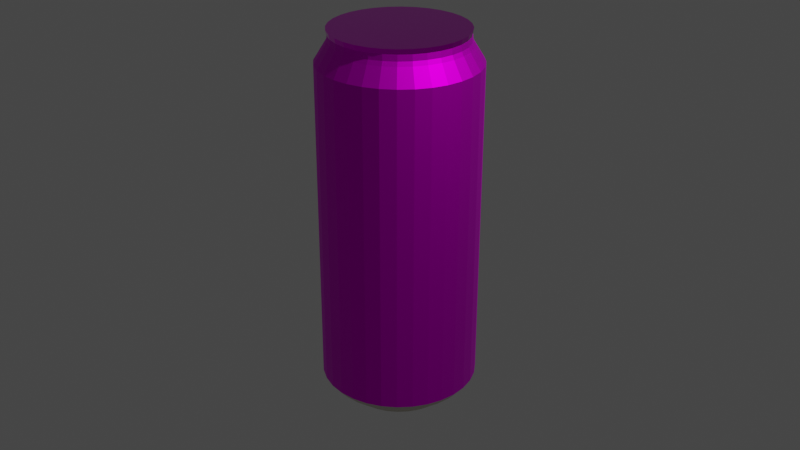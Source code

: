 # Source: TEXTURA.blend  (saved by Blender 3.3.6; exported with 4.5.12 LTS)
import bpy
from mathutils import Matrix  # noqa: F401  (used for matrix-valued properties, if any)

bpy.ops.wm.read_factory_settings(use_empty=True)
scene = bpy.context.scene
scene.name = 'Scene'

# ---- collections
col_collection = bpy.data.collections.new('Collection'); scene.collection.children.link(col_collection)

# ---- images (referenced by path relative to the original .blend; pixels are not part of the script)
import os
ASSET_DIR = os.environ.get("B2B_ASSET_DIR", "")  # directory of the original .blend (textures are referenced by path, not embedded)
HERE = os.path.dirname(os.path.abspath(__file__))  # packed textures are extracted next to this script under _unpacked/

def load_image(name, relpath, width, height, colorspace="sRGB"):
    """Load a texture the original file referenced (path relative to the .blend, or extracted next to this script)."""
    p = next((c for c in (os.path.join(HERE, relpath), os.path.join(ASSET_DIR, relpath)) if relpath and os.path.exists(c)), "")
    if p:
        img = bpy.data.images.load(p, check_existing=True)
        img.name = name
    else:  # same state as the original file: an image datablock whose file is absent (Cycles renders it pink)
        img = bpy.data.images.new(name, width, height)
        img.source = "FILE"
        img.filepath = "//" + (relpath or name)
    img.colorspace_settings.name = colorspace
    return img
img_texturafinal_jpg = load_image('texturafinal.jpg', 'texturafinal.jpg', 1024, 1024, 'sRGB')
img_tampa_jpg = load_image('tampa.jpg', 'tampa.jpg', 1024, 1024, 'sRGB')

# ---- materials (node trees are filled in below, after node groups)
mat_monsterlata = bpy.data.materials.new('monsterlata')
mat_monsterlata.use_transparent_shadow = False
mat_metal = bpy.data.materials.new('metal')
mat_metal.use_transparent_shadow = False
mat_material_001 = bpy.data.materials.new('Material.001')
mat_material_001.use_transparent_shadow = False
mat_branco = bpy.data.materials.new('branco')
mat_branco.use_transparent_shadow = False
mat_topo_lata = bpy.data.materials.new('topo lata')
mat_topo_lata.use_transparent_shadow = False

# ---- material node trees
mat_monsterlata.use_nodes = True; mat_monsterlata.node_tree.nodes.clear()
_N = mat_monsterlata.node_tree.nodes; _L = mat_monsterlata.node_tree.links
n0 = _N.new('ShaderNodeBsdfPrincipled'); n0.name = 'Principled BSDF'; n0.location = (10, 300)
n0.distribution = 'GGX'
n0.subsurface_method = 'RANDOM_WALK_SKIN'
n0.inputs[1].default_value = 1.0
n0.inputs[2].default_value = 0.5702
n0.inputs[3].default_value = 1.45
n0.inputs[13].default_value = 0.2059
n0.inputs[27].default_value = (0.0, 0.0, 0.0, 1.0)
n0.inputs[28].default_value = 1.0
n1 = _N.new('ShaderNodeOutputMaterial'); n1.name = 'Material Output'; n1.location = (300, 300)
n2 = _N.new('ShaderNodeTexImage'); n2.name = 'Image Texture'; n2.location = (-280, 280)
n2.image = img_texturafinal_jpg
_L.new(n0.outputs[0], n1.inputs[0])
_L.new(n2.outputs[0], n0.inputs[0])
n1.is_active_output = True
mat_metal.use_nodes = True; mat_metal.node_tree.nodes.clear()
_N = mat_metal.node_tree.nodes; _L = mat_metal.node_tree.links
n0 = _N.new('ShaderNodeBsdfPrincipled'); n0.name = 'Principled BSDF'; n0.location = (10, 300)
n0.distribution = 'GGX'
n0.subsurface_method = 'RANDOM_WALK_SKIN'
n0.inputs[3].default_value = 1.45
n0.inputs[27].default_value = (0.0, 0.0, 0.0, 1.0)
n0.inputs[28].default_value = 1.0
n1 = _N.new('ShaderNodeOutputMaterial'); n1.name = 'Material Output'; n1.location = (300, 300)
_L.new(n0.outputs[0], n1.inputs[0])
n1.is_active_output = True
mat_material_001.use_nodes = True; mat_material_001.node_tree.nodes.clear()
_N = mat_material_001.node_tree.nodes; _L = mat_material_001.node_tree.links
n0 = _N.new('ShaderNodeBsdfPrincipled'); n0.name = 'Principled BSDF'; n0.location = (10, 300)
n0.distribution = 'GGX'
n0.subsurface_method = 'RANDOM_WALK_SKIN'
n0.inputs[0].default_value = (0.0, 0.0, 0.0, 1.0)
n0.inputs[3].default_value = 1.45
n0.inputs[27].default_value = (0.0, 0.0, 0.0, 1.0)
n0.inputs[28].default_value = 1.0
n1 = _N.new('ShaderNodeOutputMaterial'); n1.name = 'Material Output'; n1.location = (300, 300)
_L.new(n0.outputs[0], n1.inputs[0])
n1.is_active_output = True
mat_branco.use_nodes = True; mat_branco.node_tree.nodes.clear()
_N = mat_branco.node_tree.nodes; _L = mat_branco.node_tree.links
n0 = _N.new('ShaderNodeBsdfPrincipled'); n0.name = 'Principled BSDF'; n0.location = (10, 300)
n0.distribution = 'GGX'
n0.subsurface_method = 'RANDOM_WALK_SKIN'
n0.inputs[0].default_value = (0.7484, 0.7092, 0.5988, 1.0)
n0.inputs[1].default_value = 0.7563
n0.inputs[3].default_value = 1.45
n0.inputs[13].default_value = 0.2143
n0.inputs[27].default_value = (0.0, 0.0, 0.0, 1.0)
n0.inputs[28].default_value = 1.0
n1 = _N.new('ShaderNodeOutputMaterial'); n1.name = 'Material Output'; n1.location = (300, 300)
_L.new(n0.outputs[0], n1.inputs[0])
n1.is_active_output = True
mat_topo_lata.use_nodes = True; mat_topo_lata.node_tree.nodes.clear()
_N = mat_topo_lata.node_tree.nodes; _L = mat_topo_lata.node_tree.links
n0 = _N.new('ShaderNodeBsdfPrincipled'); n0.name = 'Principled BSDF'; n0.location = (10, 300)
n0.distribution = 'GGX'
n0.subsurface_method = 'RANDOM_WALK_SKIN'
n0.inputs[1].default_value = 1.0
n0.inputs[2].default_value = 0.1218
n0.inputs[3].default_value = 1.45
n0.inputs[13].default_value = 0.2143
n0.inputs[27].default_value = (0.0, 0.0, 0.0, 1.0)
n0.inputs[28].default_value = 1.0
n1 = _N.new('ShaderNodeOutputMaterial'); n1.name = 'Material Output'; n1.location = (300, 300)
n2 = _N.new('ShaderNodeTexImage'); n2.name = 'Image Texture'; n2.location = (-280, 280)
n2.image = img_tampa_jpg
_L.new(n0.outputs[0], n1.inputs[0])
_L.new(n2.outputs[0], n0.inputs[0])
n1.is_active_output = True

# ---- world
world_world = bpy.data.worlds.new('World'); scene.world = world_world
world_world.use_nodes = True; world_world.node_tree.nodes.clear()
_N = world_world.node_tree.nodes; _L = world_world.node_tree.links
n0 = _N.new('ShaderNodeOutputWorld'); n0.name = 'World Output'; n0.location = (300, 300)
n1 = _N.new('ShaderNodeBackground'); n1.name = 'Background'; n1.location = (10, 300)
n1.inputs[0].default_value = (0.05088, 0.05088, 0.05088, 1.0)
_L.new(n1.outputs[0], n0.inputs[0])
n0.is_active_output = True
world_world.color = (0.05088, 0.05088, 0.05088)
world_world.use_sun_shadow = False
world_world.sun_shadow_jitter_overblur = 0.0

# ---- cameras
cam_camera = bpy.data.cameras.new('Camera')
cam_camera.clip_end = 100.0
cam_camera.ortho_scale = 7.314

# ---- lights
light_light = bpy.data.lights.new('Light', 'POINT')
light_light.transmission_factor = 0.0
light_light.energy = 1000.0
light_light.shadow_soft_size = 0.1
light_light.shadow_maximum_resolution = 0.006
light_light.use_absolute_resolution = True

# ---- meshes
me_cylinder = bpy.data.meshes.new('Cylinder')
me_cylinder.from_pydata([(0.0, 0.82, -1.735), (0.00635, 0.82, 1.668), (0.16, 0.8042, -1.735), (0.1663, 0.8042, 1.668), (0.3138, 0.7576, -1.735), (0.3201, 0.7576, 1.668), (0.4556, 0.6818, -1.735), (0.4619, 0.6818, 1.668), (0.5798, 0.5798, -1.735), (0.5862, 0.5798, 1.668), (0.6818, 0.4556, -1.735), (0.6882, 0.4556, 1.668), (0.7576, 0.3138, -1.735), (0.7639, 0.3138, 1.668), (0.8042, 0.16, -1.735), (0.8106, 0.16, 1.668), (0.82, 0.0, -1.735), (0.8263, 8.958e-09, 1.668), (0.8042, -0.16, -1.735), (0.8106, -0.16, 1.668), (0.7576, -0.3138, -1.735), (0.7639, -0.3138, 1.668), (0.6818, -0.4556, -1.735), (0.6882, -0.4556, 1.668), (0.5798, -0.5798, -1.735), (0.5862, -0.5798, 1.668), (0.4556, -0.6818, -1.735), (0.4619, -0.6818, 1.668), (0.3138, -0.7576, -1.735), (0.3201, -0.7576, 1.668), (0.16, -0.8042, -1.735), (0.1663, -0.8042, 1.668), (0.0, -0.82, -1.735), (0.00635, -0.82, 1.668), (-0.16, -0.8042, -1.735), (-0.1536, -0.8042, 1.668), (-0.3138, -0.7576, -1.735), (-0.3075, -0.7576, 1.668), (-0.4556, -0.6818, -1.735), (-0.4492, -0.6818, 1.668), (-0.5798, -0.5798, -1.735), (-0.5735, -0.5798, 1.668), (-0.6818, -0.4556, -1.735), (-0.6755, -0.4556, 1.668), (-0.7576, -0.3138, -1.735), (-0.7512, -0.3138, 1.668), (-0.8042, -0.16, -1.735), (-0.7979, -0.16, 1.668), (-0.82, 0.0, -1.735), (-0.8137, 8.958e-09, 1.668), (-0.8042, 0.16, -1.735), (-0.7979, 0.16, 1.668), (-0.7576, 0.3138, -1.735), (-0.7512, 0.3138, 1.668), (-0.6818, 0.4556, -1.735), (-0.6755, 0.4556, 1.668), (-0.5798, 0.5798, -1.735), (-0.5735, 0.5798, 1.668), (-0.4556, 0.6818, -1.735), (-0.4492, 0.6818, 1.668), (-0.3138, 0.7576, -1.735), (-0.3075, 0.7576, 1.668), (-0.16, 0.8042, -1.735), (-0.1536, 0.8042, 1.668), (0.00635, 0.7136, 1.841), (0.1456, 0.6999, 1.841), (0.2794, 0.6593, 1.841), (0.4028, 0.5933, 1.841), (0.5109, 0.5046, 1.841), (0.5997, 0.3964, 1.841), (0.6656, 0.2731, 1.841), (0.7062, 0.1392, 1.841), (0.7199, -1.316e-08, 1.841), (0.7062, -0.1392, 1.841), (0.6656, -0.2731, 1.841), (0.5997, -0.3964, 1.841), (0.5109, -0.5046, 1.841), (0.4028, -0.5933, 1.841), (0.2794, -0.6593, 1.841), (0.1456, -0.6999, 1.841), (0.00635, -0.7136, 1.841), (-0.1329, -0.6999, 1.841), (-0.2667, -0.6593, 1.841), (-0.3901, -0.5933, 1.841), (-0.4982, -0.5046, 1.841), (-0.587, -0.3964, 1.841), (-0.6529, -0.2731, 1.841), (-0.6935, -0.1392, 1.841), (-0.7072, -1.316e-08, 1.841), (-0.6935, 0.1392, 1.841), (-0.6529, 0.2731, 1.841), (-0.587, 0.3964, 1.841), (-0.4982, 0.5046, 1.841), (-0.3901, 0.5933, 1.841), (-0.2667, 0.6593, 1.841), (-0.1329, 0.6999, 1.841), (0.009524, 0.6904, 1.883), (0.1442, 0.6771, 1.883), (0.2737, 0.6378, 1.883), (0.3931, 0.574, 1.883), (0.4977, 0.4882, 1.883), (0.5835, 0.3835, 1.883), (0.6473, 0.2642, 1.883), (0.6866, 0.1347, 1.883), (0.6999, -4.515e-09, 1.883), (0.6866, -0.1347, 1.883), (0.6473, -0.2642, 1.883), (0.5835, -0.3835, 1.883), (0.4977, -0.4882, 1.883), (0.3931, -0.574, 1.883), (0.2737, -0.6378, 1.883), (0.1442, -0.6771, 1.883), (0.009524, -0.6904, 1.883), (-0.1252, -0.6771, 1.883), (-0.2547, -0.6378, 1.883), (-0.374, -0.574, 1.883), (-0.4786, -0.4882, 1.883), (-0.5645, -0.3835, 1.883), (-0.6283, -0.2642, 1.883), (-0.6676, -0.1347, 1.883), (-0.6808, -4.515e-09, 1.883), (-0.6676, 0.1347, 1.883), (-0.6283, 0.2642, 1.883), (-0.5645, 0.3835, 1.883), (-0.4786, 0.4882, 1.883), (-0.374, 0.574, 1.883), (-0.2547, 0.6378, 1.883), (-0.1252, 0.6771, 1.883), (0.00635, 0.6861, 1.945), (0.1402, 0.6729, 1.945), (0.2689, 0.6338, 1.945), (0.3875, 0.5704, 1.945), (0.4915, 0.4851, 1.945), (0.5768, 0.3811, 1.945), (0.6402, 0.2625, 1.945), (0.6792, 0.1338, 1.945), (0.6924, -4.017e-09, 1.945), (0.6792, -0.1338, 1.945), (0.6402, -0.2625, 1.945), (0.5768, -0.3811, 1.945), (0.4915, -0.4851, 1.945), (0.3875, -0.5704, 1.945), (0.2689, -0.6338, 1.945), (0.1402, -0.6729, 1.945), (0.00635, -0.6861, 1.945), (-0.1275, -0.6729, 1.945), (-0.2562, -0.6338, 1.945), (-0.3748, -0.5704, 1.945), (-0.4788, -0.4851, 1.945), (-0.5641, -0.3811, 1.945), (-0.6275, -0.2625, 1.945), (-0.6665, -0.1338, 1.945), (-0.6797, -4.017e-09, 1.945), (-0.6665, 0.1338, 1.945), (-0.6275, 0.2625, 1.945), (-0.5641, 0.3811, 1.945), (-0.4788, 0.4851, 1.945), (-0.3748, 0.5704, 1.945), (-0.2562, 0.6338, 1.945), (-0.1275, 0.6729, 1.945), (0.004762, 0.6971, 1.997), (0.1408, 0.6837, 1.997), (0.2715, 0.644, 1.997), (0.392, 0.5796, 1.997), (0.4977, 0.4929, 1.997), (0.5844, 0.3873, 1.997), (0.6488, 0.2668, 1.997), (0.6884, 0.136, 1.997), (0.7018, 5.889e-10, 1.997), (0.6884, -0.136, 1.997), (0.6488, -0.2668, 1.997), (0.5844, -0.3873, 1.997), (0.4977, -0.4929, 1.997), (0.392, -0.5796, 1.997), (0.2715, -0.644, 1.997), (0.1408, -0.6837, 1.997), (0.004762, -0.6971, 1.997), (-0.1312, -0.6837, 1.997), (-0.262, -0.644, 1.997), (-0.3825, -0.5796, 1.997), (-0.4881, -0.4929, 1.997), (-0.5748, -0.3873, 1.997), (-0.6392, -0.2668, 1.997), (-0.6789, -0.136, 1.997), (-0.6923, 5.889e-10, 1.997), (-0.6789, 0.136, 1.997), (-0.6392, 0.2668, 1.997), (-0.5748, 0.3873, 1.997), (-0.4881, 0.4929, 1.997), (-0.3825, 0.5796, 1.997), (-0.262, 0.644, 1.997), (-0.1312, 0.6837, 1.997), (4.662e-09, 0.7432, -1.826), (0.145, 0.729, -1.826), (0.2844, 0.6867, -1.826), (0.4129, 0.618, -1.826), (0.5255, 0.5255, -1.826), (0.618, 0.4129, -1.826), (0.6867, 0.2844, -1.826), (0.729, 0.145, -1.826), (0.7432, 8.719e-10, -1.826), (0.729, -0.145, -1.826), (0.6867, -0.2844, -1.826), (0.618, -0.4129, -1.826), (0.5255, -0.5255, -1.826), (0.4129, -0.618, -1.826), (0.2844, -0.6867, -1.826), (0.145, -0.729, -1.826), (4.662e-09, -0.7432, -1.826), (-0.145, -0.729, -1.826), (-0.2844, -0.6867, -1.826), (-0.4129, -0.618, -1.826), (-0.5255, -0.5255, -1.826), (-0.618, -0.4129, -1.826), (-0.6867, -0.2844, -1.826), (-0.729, -0.145, -1.826), (-0.7432, 8.719e-10, -1.826), (-0.729, 0.145, -1.826), (-0.6867, 0.2844, -1.826), (-0.618, 0.4129, -1.826), (-0.5255, 0.5255, -1.826), (-0.4129, 0.618, -1.826), (-0.2844, 0.6867, -1.826), (-0.145, 0.729, -1.826), (-4.403e-09, 0.6164, -1.901), (0.1202, 0.6045, -1.901), (0.2359, 0.5695, -1.901), (0.3424, 0.5125, -1.901), (0.4358, 0.4358, -1.901), (0.5125, 0.3424, -1.901), (0.5695, 0.2359, -1.901), (0.6045, 0.1202, -1.901), (0.6164, -5.487e-10, -1.901), (0.6045, -0.1202, -1.901), (0.5695, -0.2359, -1.901), (0.5125, -0.3424, -1.901), (0.4358, -0.4358, -1.901), (0.3424, -0.5125, -1.901), (0.2359, -0.5695, -1.901), (0.1202, -0.6045, -1.901), (-4.403e-09, -0.6164, -1.901), (-0.1202, -0.6045, -1.901), (-0.2359, -0.5695, -1.901), (-0.3424, -0.5125, -1.901), (-0.4358, -0.4358, -1.901), (-0.5125, -0.3424, -1.901), (-0.5695, -0.2359, -1.901), (-0.6045, -0.1202, -1.901), (-0.6164, -5.487e-10, -1.901), (-0.6045, 0.1202, -1.901), (-0.5695, 0.2359, -1.901), (-0.5125, 0.3424, -1.901), (-0.4358, 0.4358, -1.901), (-0.3424, 0.5125, -1.901), (-0.2359, 0.5695, -1.901), (-0.1202, 0.6045, -1.901), (-5.108e-09, 0.5584, -1.98), (0.1089, 0.5477, -1.98), (0.2137, 0.5159, -1.98), (0.3102, 0.4643, -1.98), (0.3949, 0.3949, -1.98), (0.4643, 0.3102, -1.98), (0.5159, 0.2137, -1.98), (0.5477, 0.1089, -1.98), (0.5584, -1.723e-09, -1.98), (0.5477, -0.1089, -1.98), (0.5159, -0.2137, -1.98), (0.4643, -0.3102, -1.98), (0.3949, -0.3949, -1.98), (0.3102, -0.4643, -1.98), (0.2137, -0.5159, -1.98), (0.1089, -0.5477, -1.98), (-5.108e-09, -0.5584, -1.98), (-0.1089, -0.5477, -1.98), (-0.2137, -0.5159, -1.98), (-0.3102, -0.4643, -1.98), (-0.3949, -0.3949, -1.98), (-0.4643, -0.3102, -1.98), (-0.5159, -0.2137, -1.98), (-0.5477, -0.1089, -1.98), (-0.5584, -1.723e-09, -1.98), (-0.5477, 0.1089, -1.98), (-0.5159, 0.2137, -1.98), (-0.4643, 0.3102, -1.98), (-0.3949, 0.3949, -1.98), (-0.3102, 0.4643, -1.98), (-0.2137, 0.5159, -1.98), (-0.1089, 0.5477, -1.98)], [], [(0, 1, 3, 2), (2, 3, 5, 4), (4, 5, 7, 6), (6, 7, 9, 8), (8, 9, 11, 10), (10, 11, 13, 12), (12, 13, 15, 14), (14, 15, 17, 16), (16, 17, 19, 18), (18, 19, 21, 20), (20, 21, 23, 22), (22, 23, 25, 24), (24, 25, 27, 26), (26, 27, 29, 28), (28, 29, 31, 30), (30, 31, 33, 32), (32, 33, 35, 34), (34, 35, 37, 36), (36, 37, 39, 38), (38, 39, 41, 40), (40, 41, 43, 42), (42, 43, 45, 44), (44, 45, 47, 46), (46, 47, 49, 48), (48, 49, 51, 50), (50, 51, 53, 52), (52, 53, 55, 54), (54, 55, 57, 56), (56, 57, 59, 58), (58, 59, 61, 60), (39, 37, 82, 83), (60, 61, 63, 62), (62, 63, 1, 0), (12, 14, 199, 198), (92, 91, 123, 124), (57, 55, 91, 92), (13, 11, 69, 70), (31, 29, 78, 79), (49, 47, 87, 88), (5, 3, 65, 66), (23, 21, 74, 75), (41, 39, 83, 84), (59, 57, 92, 93), (15, 13, 70, 71), (33, 31, 79, 80), (51, 49, 88, 89), (7, 5, 66, 67), (25, 23, 75, 76), (43, 41, 84, 85), (61, 59, 93, 94), (17, 15, 71, 72), (35, 33, 80, 81), (53, 51, 89, 90), (9, 7, 67, 68), (27, 25, 76, 77), (45, 43, 85, 86), (63, 61, 94, 95), (19, 17, 72, 73), (37, 35, 81, 82), (55, 53, 90, 91), (11, 9, 68, 69), (29, 27, 77, 78), (47, 45, 86, 87), (3, 1, 64, 65), (1, 63, 95, 64), (21, 19, 73, 74), (104, 103, 135, 136), (79, 78, 110, 111), (66, 65, 97, 98), (93, 92, 124, 125), (80, 79, 111, 112), (67, 66, 98, 99), (94, 93, 125, 126), (81, 80, 112, 113), (68, 67, 99, 100), (95, 94, 126, 127), (82, 81, 113, 114), (69, 68, 100, 101), (64, 95, 127, 96), (83, 82, 114, 115), (70, 69, 101, 102), (84, 83, 115, 116), (71, 70, 102, 103), (85, 84, 116, 117), (72, 71, 103, 104), (86, 85, 117, 118), (73, 72, 104, 105), (87, 86, 118, 119), (74, 73, 105, 106), (88, 87, 119, 120), (75, 74, 106, 107), (89, 88, 120, 121), (76, 75, 107, 108), (90, 89, 121, 122), (77, 76, 108, 109), (91, 90, 122, 123), (78, 77, 109, 110), (65, 64, 96, 97), (139, 138, 170, 171), (118, 117, 149, 150), (105, 104, 136, 137), (119, 118, 150, 151), (106, 105, 137, 138), (120, 119, 151, 152), (107, 106, 138, 139), (121, 120, 152, 153), (108, 107, 139, 140), (122, 121, 153, 154), (109, 108, 140, 141), (123, 122, 154, 155), (110, 109, 141, 142), (97, 96, 128, 129), (124, 123, 155, 156), (111, 110, 142, 143), (98, 97, 129, 130), (125, 124, 156, 157), (112, 111, 143, 144), (99, 98, 130, 131), (126, 125, 157, 158), (113, 112, 144, 145), (100, 99, 131, 132), (127, 126, 158, 159), (114, 113, 145, 146), (101, 100, 132, 133), (96, 127, 159, 128), (115, 114, 146, 147), (102, 101, 133, 134), (116, 115, 147, 148), (103, 102, 134, 135), (117, 116, 148, 149), (161, 160, 191, 190, 189, 188, 187, 186, 185, 184, 183, 182, 181, 180, 179, 178, 177, 176, 175, 174, 173, 172, 171, 170, 169, 168, 167, 166, 165, 164, 163, 162), (153, 152, 184, 185), (140, 139, 171, 172), (154, 153, 185, 186), (141, 140, 172, 173), (155, 154, 186, 187), (142, 141, 173, 174), (129, 128, 160, 161), (156, 155, 187, 188), (143, 142, 174, 175), (130, 129, 161, 162), (157, 156, 188, 189), (144, 143, 175, 176), (131, 130, 162, 163), (158, 157, 189, 190), (145, 144, 176, 177), (132, 131, 163, 164), (159, 158, 190, 191), (146, 145, 177, 178), (133, 132, 164, 165), (128, 159, 191, 160), (147, 146, 178, 179), (134, 133, 165, 166), (148, 147, 179, 180), (135, 134, 166, 167), (149, 148, 180, 181), (136, 135, 167, 168), (150, 149, 181, 182), (137, 136, 168, 169), (151, 150, 182, 183), (138, 137, 169, 170), (152, 151, 183, 184), (194, 195, 227, 226), (30, 32, 208, 207), (48, 50, 217, 216), (4, 6, 195, 194), (22, 24, 204, 203), (40, 42, 213, 212), (58, 60, 222, 221), (14, 16, 200, 199), (32, 34, 209, 208), (50, 52, 218, 217), (6, 8, 196, 195), (24, 26, 205, 204), (42, 44, 214, 213), (60, 62, 223, 222), (16, 18, 201, 200), (34, 36, 210, 209), (52, 54, 219, 218), (8, 10, 197, 196), (26, 28, 206, 205), (44, 46, 215, 214), (0, 2, 193, 192), (62, 0, 192, 223), (18, 20, 202, 201), (36, 38, 211, 210), (54, 56, 220, 219), (10, 12, 198, 197), (28, 30, 207, 206), (46, 48, 216, 215), (2, 4, 194, 193), (20, 22, 203, 202), (38, 40, 212, 211), (56, 58, 221, 220), (233, 234, 266, 265), (221, 222, 254, 253), (208, 209, 241, 240), (195, 196, 228, 227), (222, 223, 255, 254), (209, 210, 242, 241), (196, 197, 229, 228), (223, 192, 224, 255), (210, 211, 243, 242), (197, 198, 230, 229), (211, 212, 244, 243), (198, 199, 231, 230), (212, 213, 245, 244), (199, 200, 232, 231), (213, 214, 246, 245), (200, 201, 233, 232), (214, 215, 247, 246), (201, 202, 234, 233), (215, 216, 248, 247), (202, 203, 235, 234), (216, 217, 249, 248), (203, 204, 236, 235), (217, 218, 250, 249), (204, 205, 237, 236), (218, 219, 251, 250), (205, 206, 238, 237), (192, 193, 225, 224), (219, 220, 252, 251), (206, 207, 239, 238), (193, 194, 226, 225), (220, 221, 253, 252), (207, 208, 240, 239), (256, 257, 258, 259, 260, 261, 262, 263, 264, 265, 266, 267, 268, 269, 270, 271, 272, 273, 274, 275, 276, 277, 278, 279, 280, 281, 282, 283, 284, 285, 286, 287), (247, 248, 280, 279), (234, 235, 267, 266), (248, 249, 281, 280), (235, 236, 268, 267), (249, 250, 282, 281), (236, 237, 269, 268), (250, 251, 283, 282), (237, 238, 270, 269), (224, 225, 257, 256), (251, 252, 284, 283), (238, 239, 271, 270), (225, 226, 258, 257), (252, 253, 285, 284), (239, 240, 272, 271), (226, 227, 259, 258), (253, 254, 286, 285), (240, 241, 273, 272), (227, 228, 260, 259), (254, 255, 287, 286), (241, 242, 274, 273), (228, 229, 261, 260), (255, 224, 256, 287), (242, 243, 275, 274), (229, 230, 262, 261), (243, 244, 276, 275), (230, 231, 263, 262), (244, 245, 277, 276), (231, 232, 264, 263), (245, 246, 278, 277), (232, 233, 265, 264), (246, 247, 279, 278)])
me_cylinder.polygons.foreach_set('material_index', [0, 0, 0, 0, 0, 0, 0, 0, 0, 0, 0, 0, 0, 0, 0, 0, 0, 0, 0, 0, 0, 0, 0, 0, 0, 0, 0, 0, 0, 0, 0, 0, 0, 3, 0, 0, 0, 0, 0, 0, 0, 0, 0, 0, 0, 0, 0, 0, 0, 0, 0, 0, 0, 0, 0, 0, 0, 0, 0, 0, 0, 0, 0, 0, 0, 0, 0, 0, 0, 0, 0, 0, 0, 0, 0, 0, 0, 0, 0, 0, 0, 0, 0, 0, 0, 0, 0, 0, 0, 0, 0, 0, 0, 0, 0, 0, 0, 0, 4, 0, 0, 0, 0, 0, 0, 0, 0, 0, 0, 0, 0, 0, 0, 0, 0, 0, 0, 0, 0, 0, 0, 0, 0, 0, 0, 0, 0, 0, 0, 0, 4, 4, 4, 4, 4, 4, 4, 4, 4, 4, 4, 4, 4, 4, 4, 4, 4, 4, 4, 4, 4, 4, 4, 4, 4, 4, 4, 4, 4, 4, 4, 4, 3, 3, 3, 3, 3, 3, 3, 3, 3, 3, 3, 3, 3, 3, 3, 3, 3, 3, 3, 3, 3, 3, 3, 3, 3, 3, 3, 3, 3, 3, 3, 3, 3, 3, 3, 3, 3, 3, 3, 3, 3, 3, 3, 3, 3, 3, 3, 3, 3, 3, 3, 3, 3, 3, 3, 3, 3, 3, 3, 3, 3, 3, 3, 3, 3, 3, 3, 3, 3, 3, 3, 3, 3, 3, 3, 3, 3, 3, 3, 3, 3, 3, 3, 3, 3, 3, 3, 3, 3, 3, 3, 3, 3, 3, 3, 3])
_uv = me_cylinder.uv_layers.new(name='UVMap')
_uv.uv.foreach_set('vector', [0.7547, -0.001289, 0.7535, 0.9972, 0.7222, 0.9972, 0.7234, -0.001289, 0.7234, -0.001289, 0.7222, 0.9972, 0.6909, 0.9972, 0.692, -0.001289, 0.692, -0.001289, 0.6909, 0.9972, 0.6596, 0.9972, 0.6606, -0.001289, 0.6606, -0.001289, 0.6596, 0.9972, 0.6284, 0.9972, 0.6293, -0.001289, 0.6293, -0.001289, 0.6284, 0.9972, 0.5972, 0.9972, 0.5978, -0.001289, 0.5978, -0.001289, 0.5972, 0.9972, 0.5659, 0.9972, 0.5664, -0.001289, 0.5664, -0.001289, 0.5659, 0.9972, 0.5347, 0.9972, 0.535, -0.001289, 0.535, -0.001289, 0.5347, 0.9972, 0.5036, 0.9972, 0.5036, -0.001289, 0.5036, -0.001289, 0.5036, 0.9972, 0.4724, 0.9972, 0.4721, -0.001289, 0.4721, -0.001289, 0.4724, 0.9972, 0.4412, 0.9972, 0.4407, -0.001289, 0.4407, -0.001289, 0.4412, 0.9972, 0.4099, 0.9972, 0.4093, -0.001289, 0.4093, -0.001289, 0.4099, 0.9972, 0.3787, 0.9972, 0.3779, -0.001289, 0.3779, -0.001289, 0.3787, 0.9972, 0.3475, 0.9972, 0.3465, -0.001289, 0.3465, -0.001289, 0.3475, 0.9972, 0.3162, 0.9972, 0.3151, -0.001289, 0.3151, -0.001289, 0.3162, 0.9972, 0.285, 0.9972, 0.2837, -0.001289, 0.2837, -0.001289, 0.285, 0.9972, 0.2536, 0.9972, 0.2524, -0.001289, 0.2524, -0.001289, 0.2536, 0.9972, 0.2223, 0.9972, 0.2211, -0.001289, 0.2211, -0.001289, 0.2223, 0.9972, 0.191, 0.9972, 0.1898, -0.001289, 0.1898, -0.001289, 0.191, 0.9972, 0.1596, 0.9972, 0.1586, -0.001289, 0.1586, -0.001289, 0.1596, 0.9972, 0.1282, 0.9972, 0.1273, -0.001289, 0.1273, -0.001289, 0.1282, 0.9972, 0.0968, 0.9972, 0.09611, -0.001289, 0.09611, -0.001289, 0.0968, 0.9972, 0.06538, 0.9972, 0.06491, -0.001289, 0.06491, -0.001289, 0.06538, 0.9972, 0.03395, 0.9972, 0.03371, -0.001289, 0.03371, -0.001289, 0.03395, 0.9972, 0.00251, 0.9972, 0.00251, -0.001289, 1.005, -0.001289, 1.005, 0.9972, 0.9732, 0.9972, 0.9734, -0.001289, 0.9734, -0.001289, 0.9732, 0.9972, 0.9417, 0.9972, 0.9422, -0.001289, 0.9422, -0.001289, 0.9417, 0.9972, 0.9103, 0.9972, 0.911, -0.001289, 0.911, -0.001289, 0.9103, 0.9972, 0.8789, 0.9972, 0.8798, -0.001289, 0.8798, -0.001289, 0.8789, 0.9972, 0.8475, 0.9972, 0.8485, -0.001289, 0.8485, -0.001289, 0.8475, 0.9972, 0.8161, 0.9972, 0.8173, -0.001289, 0.4062, 1.0, 0.4375, 1.0, 0.4375, 1.0, 0.4062, 1.0, 0.8173, -0.001289, 0.8161, 0.9972, 0.7848, 0.9972, 0.786, -0.001289, 0.786, -0.001289, 0.7848, 0.9972, 0.7535, 0.9972, 0.7547, -0.001289, 0.8072, 0.5687, 0.8021, 0.5687, 0.8021, 0.5687, 0.8072, 0.5687, 0.125, 1.0, 0.1562, 1.0, 0.1562, 1.0, 0.125, 1.0, 0.125, 1.0, 0.1562, 1.0, 0.1562, 1.0, 0.125, 1.0, 0.8125, 1.0, 0.8438, 1.0, 0.8438, 1.0, 0.8125, 1.0, 0.5312, 1.0, 0.5625, 1.0, 0.5625, 1.0, 0.5312, 1.0, 0.25, 1.0, 0.2812, 1.0, 0.2812, 1.0, 0.25, 1.0, 0.9375, 1.0, 0.9688, 1.0, 0.9688, 1.0, 0.9375, 1.0, 0.6562, 1.0, 0.6875, 1.0, 0.6875, 1.0, 0.6562, 1.0, 0.375, 1.0, 0.4062, 1.0, 0.4062, 1.0, 0.375, 1.0, 0.09375, 1.0, 0.125, 1.0, 0.125, 1.0, 0.09375, 1.0, 0.7812, 1.0, 0.8125, 1.0, 0.8125, 1.0, 0.7812, 1.0, 0.5, 1.0, 0.5312, 1.0, 0.5312, 1.0, 0.5, 1.0, 0.2188, 1.0, 0.25, 1.0, 0.25, 1.0, 0.2188, 1.0, 0.9062, 1.0, 0.9375, 1.0, 0.9375, 1.0, 0.9062, 1.0, 0.625, 1.0, 0.6562, 1.0, 0.6562, 1.0, 0.625, 1.0, 0.3438, 1.0, 0.375, 1.0, 0.375, 1.0, 0.3438, 1.0, 0.0625, 1.0, 0.09375, 1.0, 0.09375, 1.0, 0.0625, 1.0, 0.75, 1.0, 0.7812, 1.0, 0.7812, 1.0, 0.75, 1.0, 0.4688, 1.0, 0.5, 1.0, 0.5, 1.0, 0.4688, 1.0, 0.1875, 1.0, 0.2188, 1.0, 0.2188, 1.0, 0.1875, 1.0, 0.875, 1.0, 0.9062, 1.0, 0.9062, 1.0, 0.875, 1.0, 0.5938, 1.0, 0.625, 1.0, 0.625, 1.0, 0.5938, 1.0, 0.3125, 1.0, 0.3438, 1.0, 0.3438, 1.0, 0.3125, 1.0, 0.03125, 1.0, 0.0625, 1.0, 0.0625, 1.0, 0.03125, 1.0, 0.7188, 1.0, 0.75, 1.0, 0.75, 1.0, 0.7188, 1.0, 0.4375, 1.0, 0.4688, 1.0, 0.4688, 1.0, 0.4375, 1.0, 0.1562, 1.0, 0.1875, 1.0, 0.1875, 1.0, 0.1562, 1.0, 0.8438, 1.0, 0.875, 1.0, 0.875, 1.0, 0.8438, 1.0, 0.5625, 1.0, 0.5938, 1.0, 0.5938, 1.0, 0.5625, 1.0, 0.2812, 1.0, 0.3125, 1.0, 0.3125, 1.0, 0.2812, 1.0, 0.9688, 1.0, 1.0, 1.0, 1.0, 1.0, 0.9688, 1.0, 0.0, 1.0, 0.03125, 1.0, 0.03125, 1.0, 0.0, 1.0, 0.6875, 1.0, 0.7188, 1.0, 0.7188, 1.0, 0.6875, 1.0, 0.75, 1.0, 0.7812, 1.0, 0.7812, 1.0, 0.75, 1.0, 0.5312, 1.0, 0.5625, 1.0, 0.5625, 1.0, 0.5312, 1.0, 0.9375, 1.0, 0.9688, 1.0, 0.9688, 1.0, 0.9375, 1.0, 0.09375, 1.0, 0.125, 1.0, 0.125, 1.0, 0.09375, 1.0, 0.5, 1.0, 0.5312, 1.0, 0.5312, 1.0, 0.5, 1.0, 0.9062, 1.0, 0.9375, 1.0, 0.9375, 1.0, 0.9062, 1.0, 0.0625, 1.0, 0.09375, 1.0, 0.09375, 1.0, 0.0625, 1.0, 0.4688, 1.0, 0.5, 1.0, 0.5, 1.0, 0.4688, 1.0, 0.875, 1.0, 0.9062, 1.0, 0.9062, 1.0, 0.875, 1.0, 0.03125, 1.0, 0.0625, 1.0, 0.0625, 1.0, 0.03125, 1.0, 0.4375, 1.0, 0.4688, 1.0, 0.4688, 1.0, 0.4375, 1.0, 0.8438, 1.0, 0.875, 1.0, 0.875, 1.0, 0.8438, 1.0, 0.0, 1.0, 0.03125, 1.0, 0.03125, 1.0, 0.0, 1.0, 0.4062, 1.0, 0.4375, 1.0, 0.4375, 1.0, 0.4062, 1.0, 0.8125, 1.0, 0.8438, 1.0, 0.8438, 1.0, 0.8125, 1.0, 0.375, 1.0, 0.4062, 1.0, 0.4062, 1.0, 0.375, 1.0, 0.7812, 1.0, 0.8125, 1.0, 0.8125, 1.0, 0.7812, 1.0, 0.3438, 1.0, 0.375, 1.0, 0.375, 1.0, 0.3438, 1.0, 0.75, 1.0, 0.7812, 1.0, 0.7812, 1.0, 0.75, 1.0, 0.3125, 1.0, 0.3438, 1.0, 0.3438, 1.0, 0.3125, 1.0, 0.7188, 1.0, 0.75, 1.0, 0.75, 1.0, 0.7188, 1.0, 0.2812, 1.0, 0.3125, 1.0, 0.3125, 1.0, 0.2812, 1.0, 0.6875, 1.0, 0.7188, 1.0, 0.7188, 1.0, 0.6875, 1.0, 0.25, 1.0, 0.2812, 1.0, 0.2812, 1.0, 0.25, 1.0, 0.6562, 1.0, 0.6875, 1.0, 0.6875, 1.0, 0.6562, 1.0, 0.2188, 1.0, 0.25, 1.0, 0.25, 1.0, 0.2188, 1.0, 0.625, 1.0, 0.6562, 1.0, 0.6562, 1.0, 0.625, 1.0, 0.1875, 1.0, 0.2188, 1.0, 0.2188, 1.0, 0.1875, 1.0, 0.5938, 1.0, 0.625, 1.0, 0.625, 1.0, 0.5938, 1.0, 0.1562, 1.0, 0.1875, 1.0, 0.1875, 1.0, 0.1562, 1.0, 0.5625, 1.0, 0.5938, 1.0, 0.5938, 1.0, 0.5625, 1.0, 0.9688, 1.0, 1.0, 1.0, 1.0, 1.0, 0.9688, 1.0, 0.6562, 1.0, 0.6875, 1.0, 0.6875, 1.0, 0.6562, 1.0, 0.3125, 1.0, 0.3438, 1.0, 0.3438, 1.0, 0.3125, 1.0, 0.7188, 1.0, 0.75, 1.0, 0.75, 1.0, 0.7188, 1.0, 0.2812, 1.0, 0.3125, 1.0, 0.3125, 1.0, 0.2812, 1.0, 0.6875, 1.0, 0.7188, 1.0, 0.7188, 1.0, 0.6875, 1.0, 0.25, 1.0, 0.2812, 1.0, 0.2812, 1.0, 0.25, 1.0, 0.6562, 1.0, 0.6875, 1.0, 0.6875, 1.0, 0.6562, 1.0, 0.2188, 1.0, 0.25, 1.0, 0.25, 1.0, 0.2188, 1.0, 0.625, 1.0, 0.6562, 1.0, 0.6562, 1.0, 0.625, 1.0, 0.1875, 1.0, 0.2188, 1.0, 0.2188, 1.0, 0.1875, 1.0, 0.5938, 1.0, 0.625, 1.0, 0.625, 1.0, 0.5938, 1.0, 0.1562, 1.0, 0.1875, 1.0, 0.1875, 1.0, 0.1562, 1.0, 0.5625, 1.0, 0.5938, 1.0, 0.5938, 1.0, 0.5625, 1.0, 0.9688, 1.0, 1.0, 1.0, 1.0, 1.0, 0.9688, 1.0, 0.125, 1.0, 0.1562, 1.0, 0.1562, 1.0, 0.125, 1.0, 0.5312, 1.0, 0.5625, 1.0, 0.5625, 1.0, 0.5312, 1.0, 0.9375, 1.0, 0.9688, 1.0, 0.9688, 1.0, 0.9375, 1.0, 0.09375, 1.0, 0.125, 1.0, 0.125, 1.0, 0.09375, 1.0, 0.5, 1.0, 0.5312, 1.0, 0.5312, 1.0, 0.5, 1.0, 0.9062, 1.0, 0.9375, 1.0, 0.9375, 1.0, 0.9062, 1.0, 0.0625, 1.0, 0.09375, 1.0, 0.09375, 1.0, 0.0625, 1.0, 0.4688, 1.0, 0.5, 1.0, 0.5, 1.0, 0.4688, 1.0, 0.875, 1.0, 0.9062, 1.0, 0.9062, 1.0, 0.875, 1.0, 0.03125, 1.0, 0.0625, 1.0, 0.0625, 1.0, 0.03125, 1.0, 0.4375, 1.0, 0.4688, 1.0, 0.4688, 1.0, 0.4375, 1.0, 0.8438, 1.0, 0.875, 1.0, 0.875, 1.0, 0.8438, 1.0, 0.0, 1.0, 0.03125, 1.0, 0.03125, 1.0, 0.0, 1.0, 0.4062, 1.0, 0.4375, 1.0, 0.4375, 1.0, 0.4062, 1.0, 0.8125, 1.0, 0.8438, 1.0, 0.8438, 1.0, 0.8125, 1.0, 0.375, 1.0, 0.4062, 1.0, 0.4062, 1.0, 0.375, 1.0, 0.7812, 1.0, 0.8125, 1.0, 0.8125, 1.0, 0.7812, 1.0, 0.3438, 1.0, 0.375, 1.0, 0.375, 1.0, 0.3438, 1.0, 0.588, 0.9428, 0.5018, 0.9513, 0.4156, 0.9428, 0.3327, 0.9176, 0.2563, 0.8768, 0.1894, 0.8218, 0.1344, 0.7549, 0.09356, 0.6785, 0.06842, 0.5956, 0.05993, 0.5094, 0.06842, 0.4232, 0.09356, 0.3403, 0.1344, 0.2639, 0.1894, 0.1969, 0.2563, 0.142, 0.3327, 0.1012, 0.4156, 0.07601, 0.5018, 0.06752, 0.588, 0.07601, 0.6709, 0.1012, 0.7473, 0.142, 0.8142, 0.1969, 0.8692, 0.2639, 0.91, 0.3403, 0.9352, 0.4232, 0.9437, 0.5094, 0.9352, 0.5956, 0.91, 0.6785, 0.8692, 0.7549, 0.8142, 0.8218, 0.7473, 0.8768, 0.6709, 0.9176, 0.2188, 1.0, 0.25, 1.0, 0.25, 1.0, 0.2188, 1.0, 0.625, 1.0, 0.6562, 1.0, 0.6562, 1.0, 0.625, 1.0, 0.1875, 1.0, 0.2188, 1.0, 0.2188, 1.0, 0.1875, 1.0, 0.5938, 1.0, 0.625, 1.0, 0.625, 1.0, 0.5938, 1.0, 0.1562, 1.0, 0.1875, 1.0, 0.1875, 1.0, 0.1562, 1.0, 0.5625, 1.0, 0.5938, 1.0, 0.5938, 1.0, 0.5625, 1.0, 0.9688, 1.0, 1.0, 1.0, 1.0, 1.0, 0.9688, 1.0, 0.125, 1.0, 0.1562, 1.0, 0.1562, 1.0, 0.125, 1.0, 0.5312, 1.0, 0.5625, 1.0, 0.5625, 1.0, 0.5312, 1.0, 0.9375, 1.0, 0.9688, 1.0, 0.9688, 1.0, 0.9375, 1.0, 0.09375, 1.0, 0.125, 1.0, 0.125, 1.0, 0.09375, 1.0, 0.5, 1.0, 0.5312, 1.0, 0.5312, 1.0, 0.5, 1.0, 0.9062, 1.0, 0.9375, 1.0, 0.9375, 1.0, 0.9062, 1.0, 0.0625, 1.0, 0.09375, 1.0, 0.09375, 1.0, 0.0625, 1.0, 0.4688, 1.0, 0.5, 1.0, 0.5, 1.0, 0.4688, 1.0, 0.875, 1.0, 0.9062, 1.0, 0.9062, 1.0, 0.875, 1.0, 0.03125, 1.0, 0.0625, 1.0, 0.0625, 1.0, 0.03125, 1.0, 0.4375, 1.0, 0.4688, 1.0, 0.4688, 1.0, 0.4375, 1.0, 0.8438, 1.0, 0.875, 1.0, 0.875, 1.0, 0.8438, 1.0, 0.0, 1.0, 0.03125, 1.0, 0.03125, 1.0, 0.0, 1.0, 0.4062, 1.0, 0.4375, 1.0, 0.4375, 1.0, 0.4062, 1.0, 0.8125, 1.0, 0.8438, 1.0, 0.8438, 1.0, 0.8125, 1.0, 0.375, 1.0, 0.4062, 1.0, 0.4062, 1.0, 0.375, 1.0, 0.7812, 1.0, 0.8125, 1.0, 0.8125, 1.0, 0.7812, 1.0, 0.3438, 1.0, 0.375, 1.0, 0.375, 1.0, 0.3438, 1.0, 0.75, 1.0, 0.7812, 1.0, 0.7812, 1.0, 0.75, 1.0, 0.3125, 1.0, 0.3438, 1.0, 0.3438, 1.0, 0.3125, 1.0, 0.7188, 1.0, 0.75, 1.0, 0.75, 1.0, 0.7188, 1.0, 0.2812, 1.0, 0.3125, 1.0, 0.3125, 1.0, 0.2812, 1.0, 0.6875, 1.0, 0.7188, 1.0, 0.7188, 1.0, 0.6875, 1.0, 0.25, 1.0, 0.2812, 1.0, 0.2812, 1.0, 0.25, 1.0, 0.8276, 0.5687, 0.8225, 0.5687, 0.8225, 0.5687, 0.8276, 0.5687, 0.7612, 0.5687, 0.7561, 0.5687, 0.7561, 0.5687, 0.7612, 0.5687, 0.7152, 0.5687, 0.7101, 0.5687, 0.7101, 0.5687, 0.7152, 0.5687, 0.8276, 0.5687, 0.8225, 0.5687, 0.8225, 0.5687, 0.8276, 0.5687, 0.7816, 0.5687, 0.7765, 0.5687, 0.7765, 0.5687, 0.7816, 0.5687, 0.7356, 0.5687, 0.7305, 0.5687, 0.7305, 0.5687, 0.7356, 0.5687, 0.6896, 0.5687, 0.6845, 0.5687, 0.6845, 0.5687, 0.6896, 0.5687, 0.8021, 0.5687, 0.7969, 0.5687, 0.7969, 0.5687, 0.8021, 0.5687, 0.7561, 0.5687, 0.751, 0.5687, 0.751, 0.5687, 0.7561, 0.5687, 0.7101, 0.5687, 0.705, 0.5687, 0.705, 0.5687, 0.7101, 0.5687, 0.8225, 0.5687, 0.8174, 0.5687, 0.8174, 0.5687, 0.8225, 0.5687, 0.7765, 0.5687, 0.7714, 0.5687, 0.7714, 0.5687, 0.7765, 0.5687, 0.7305, 0.5687, 0.7254, 0.5687, 0.7254, 0.5687, 0.7305, 0.5687, 0.6845, 0.5687, 0.6794, 0.5687, 0.6794, 0.5687, 0.6845, 0.5687, 0.7969, 0.5687, 0.7918, 0.5687, 0.7918, 0.5687, 0.7969, 0.5687, 0.751, 0.5687, 0.7458, 0.5687, 0.7458, 0.5687, 0.751, 0.5687, 0.705, 0.5687, 0.6998, 0.5687, 0.6998, 0.5687, 0.705, 0.5687, 0.8174, 0.5687, 0.8123, 0.5687, 0.8123, 0.5687, 0.8174, 0.5687, 0.7714, 0.5687, 0.7663, 0.5687, 0.7663, 0.5687, 0.7714, 0.5687, 0.7254, 0.5687, 0.7203, 0.5687, 0.7203, 0.5687, 0.7254, 0.5687, 0.8378, 0.5687, 0.8327, 0.5687, 0.8327, 0.5687, 0.8378, 0.5687, 0.6794, 0.5687, 0.6743, 0.5687, 0.6743, 0.5687, 0.6794, 0.5687, 0.7918, 0.5687, 0.7867, 0.5687, 0.7867, 0.5687, 0.7918, 0.5687, 0.7458, 0.5687, 0.7407, 0.5687, 0.7407, 0.5687, 0.7458, 0.5687, 0.6998, 0.5687, 0.6947, 0.5687, 0.6947, 0.5687, 0.6998, 0.5687, 0.8123, 0.5687, 0.8072, 0.5687, 0.8072, 0.5687, 0.8123, 0.5687, 0.7663, 0.5687, 0.7612, 0.5687, 0.7612, 0.5687, 0.7663, 0.5687, 0.7203, 0.5687, 0.7152, 0.5687, 0.7152, 0.5687, 0.7203, 0.5687, 0.8327, 0.5687, 0.8276, 0.5687, 0.8276, 0.5687, 0.8327, 0.5687, 0.7867, 0.5687, 0.7816, 0.5687, 0.7816, 0.5687, 0.7867, 0.5687, 0.7407, 0.5687, 0.7356, 0.5687, 0.7356, 0.5687, 0.7407, 0.5687, 0.6947, 0.5687, 0.6896, 0.5687, 0.6896, 0.5687, 0.6947, 0.5687, 0.7918, 0.5687, 0.7867, 0.5687, 0.7867, 0.5687, 0.7918, 0.5687, 0.6896, 0.5687, 0.6845, 0.5687, 0.6845, 0.5687, 0.6896, 0.5687, 0.7561, 0.5687, 0.751, 0.5687, 0.751, 0.5687, 0.7561, 0.5687, 0.8225, 0.5687, 0.8174, 0.5687, 0.8174, 0.5687, 0.8225, 0.5687, 0.6845, 0.5687, 0.6794, 0.5687, 0.6794, 0.5687, 0.6845, 0.5687, 0.751, 0.5687, 0.7458, 0.5687, 0.7458, 0.5687, 0.751, 0.5687, 0.8174, 0.5687, 0.8123, 0.5687, 0.8123, 0.5687, 0.8174, 0.5687, 0.6794, 0.5687, 0.6743, 0.5687, 0.6743, 0.5687, 0.6794, 0.5687, 0.7458, 0.5687, 0.7407, 0.5687, 0.7407, 0.5687, 0.7458, 0.5687, 0.8123, 0.5687, 0.8072, 0.5687, 0.8072, 0.5687, 0.8123, 0.5687, 0.7407, 0.5687, 0.7356, 0.5687, 0.7356, 0.5687, 0.7407, 0.5687, 0.8072, 0.5687, 0.8021, 0.5687, 0.8021, 0.5687, 0.8072, 0.5687, 0.7356, 0.5687, 0.7305, 0.5687, 0.7305, 0.5687, 0.7356, 0.5687, 0.8021, 0.5687, 0.7969, 0.5687, 0.7969, 0.5687, 0.8021, 0.5687, 0.7305, 0.5687, 0.7254, 0.5687, 0.7254, 0.5687, 0.7305, 0.5687, 0.7969, 0.5687, 0.7918, 0.5687, 0.7918, 0.5687, 0.7969, 0.5687, 0.7254, 0.5687, 0.7203, 0.5687, 0.7203, 0.5687, 0.7254, 0.5687, 0.7918, 0.5687, 0.7867, 0.5687, 0.7867, 0.5687, 0.7918, 0.5687, 0.7203, 0.5687, 0.7152, 0.5687, 0.7152, 0.5687, 0.7203, 0.5687, 0.7867, 0.5687, 0.7816, 0.5687, 0.7816, 0.5687, 0.7867, 0.5687, 0.7152, 0.5687, 0.7101, 0.5687, 0.7101, 0.5687, 0.7152, 0.5687, 0.7816, 0.5687, 0.7765, 0.5687, 0.7765, 0.5687, 0.7816, 0.5687, 0.7101, 0.5687, 0.705, 0.5687, 0.705, 0.5687, 0.7101, 0.5687, 0.7765, 0.5687, 0.7714, 0.5687, 0.7714, 0.5687, 0.7765, 0.5687, 0.705, 0.5687, 0.6998, 0.5687, 0.6998, 0.5687, 0.705, 0.5687, 0.7714, 0.5687, 0.7663, 0.5687, 0.7663, 0.5687, 0.7714, 0.5687, 0.8378, 0.5687, 0.8327, 0.5687, 0.8327, 0.5687, 0.8378, 0.5687, 0.6998, 0.5687, 0.6947, 0.5687, 0.6947, 0.5687, 0.6998, 0.5687, 0.7663, 0.5687, 0.7612, 0.5687, 0.7612, 0.5687, 0.7663, 0.5687, 0.8327, 0.5687, 0.8276, 0.5687, 0.8276, 0.5687, 0.8327, 0.5687, 0.6947, 0.5687, 0.6896, 0.5687, 0.6896, 0.5687, 0.6947, 0.5687, 0.7612, 0.5687, 0.7561, 0.5687, 0.7561, 0.5687, 0.7612, 0.5687, 0.75, 0.49, 0.7968, 0.4854, 0.8418, 0.4717, 0.8833, 0.4496, 0.9197, 0.4197, 0.9496, 0.3833, 0.9717, 0.3418, 0.9854, 0.2968, 0.99, 0.25, 0.9854, 0.2032, 0.9717, 0.1582, 0.9496, 0.1167, 0.9197, 0.08029, 0.8833, 0.05045, 0.8418, 0.02827, 0.7968, 0.01461, 0.75, 0.01, 0.7032, 0.01461, 0.6582, 0.02827, 0.6167, 0.05045, 0.5803, 0.08029, 0.5504, 0.1167, 0.5283, 0.1582, 0.5146, 0.2032, 0.51, 0.25, 0.5146, 0.2968, 0.5283, 0.3418, 0.5504, 0.3833, 0.5803, 0.4197, 0.6167, 0.4496, 0.6582, 0.4717, 0.7032, 0.4854, 0.7203, 0.5687, 0.7152, 0.5687, 0.7152, 0.5687, 0.7203, 0.5687, 0.7867, 0.5687, 0.7816, 0.5687, 0.7816, 0.5687, 0.7867, 0.5687, 0.7152, 0.5687, 0.7101, 0.5687, 0.7101, 0.5687, 0.7152, 0.5687, 0.7816, 0.5687, 0.7765, 0.5687, 0.7765, 0.5687, 0.7816, 0.5687, 0.7101, 0.5687, 0.705, 0.5687, 0.705, 0.5687, 0.7101, 0.5687, 0.7765, 0.5687, 0.7714, 0.5687, 0.7714, 0.5687, 0.7765, 0.5687, 0.705, 0.5687, 0.6998, 0.5687, 0.6998, 0.5687, 0.705, 0.5687, 0.7714, 0.5687, 0.7663, 0.5687, 0.7663, 0.5687, 0.7714, 0.5687, 0.8378, 0.5687, 0.8327, 0.5687, 0.8327, 0.5687, 0.8378, 0.5687, 0.6998, 0.5687, 0.6947, 0.5687, 0.6947, 0.5687, 0.6998, 0.5687, 0.7663, 0.5687, 0.7612, 0.5687, 0.7612, 0.5687, 0.7663, 0.5687, 0.8327, 0.5687, 0.8276, 0.5687, 0.8276, 0.5687, 0.8327, 0.5687, 0.6947, 0.5687, 0.6896, 0.5687, 0.6896, 0.5687, 0.6947, 0.5687, 0.7612, 0.5687, 0.7561, 0.5687, 0.7561, 0.5687, 0.7612, 0.5687, 0.8276, 0.5687, 0.8225, 0.5687, 0.8225, 0.5687, 0.8276, 0.5687, 0.6896, 0.5687, 0.6845, 0.5687, 0.6845, 0.5687, 0.6896, 0.5687, 0.7561, 0.5687, 0.751, 0.5687, 0.751, 0.5687, 0.7561, 0.5687, 0.8225, 0.5687, 0.8174, 0.5687, 0.8174, 0.5687, 0.8225, 0.5687, 0.6845, 0.5687, 0.6794, 0.5687, 0.6794, 0.5687, 0.6845, 0.5687, 0.751, 0.5687, 0.7458, 0.5687, 0.7458, 0.5687, 0.751, 0.5687, 0.8174, 0.5687, 0.8123, 0.5687, 0.8123, 0.5687, 0.8174, 0.5687, 0.6794, 0.5687, 0.6743, 0.5687, 0.6743, 0.5687, 0.6794, 0.5687, 0.7458, 0.5687, 0.7407, 0.5687, 0.7407, 0.5687, 0.7458, 0.5687, 0.8123, 0.5687, 0.8072, 0.5687, 0.8072, 0.5687, 0.8123, 0.5687, 0.7407, 0.5687, 0.7356, 0.5687, 0.7356, 0.5687, 0.7407, 0.5687, 0.8072, 0.5687, 0.8021, 0.5687, 0.8021, 0.5687, 0.8072, 0.5687, 0.7356, 0.5687, 0.7305, 0.5687, 0.7305, 0.5687, 0.7356, 0.5687, 0.8021, 0.5687, 0.7969, 0.5687, 0.7969, 0.5687, 0.8021, 0.5687, 0.7305, 0.5687, 0.7254, 0.5687, 0.7254, 0.5687, 0.7305, 0.5687, 0.7969, 0.5687, 0.7918, 0.5687, 0.7918, 0.5687, 0.7969, 0.5687, 0.7254, 0.5687, 0.7203, 0.5687, 0.7203, 0.5687, 0.7254, 0.5687])
me_cylinder.materials.append(mat_monsterlata)
me_cylinder.materials.append(mat_metal)
me_cylinder.materials.append(mat_material_001)
me_cylinder.materials.append(mat_branco)
me_cylinder.materials.append(mat_topo_lata)
me_cylinder.update()

# ---- objects
ob_light = bpy.data.objects.new('Light', light_light)
ob_camera = bpy.data.objects.new('Camera', cam_camera)
ob_empty = bpy.data.objects.new('Empty', None)
ob_cylinder = bpy.data.objects.new('Cylinder', me_cylinder)

# ---- transforms, parenting, visibility, modifiers, constraints
ob_light.location = (4.076, 1.005, 5.904)
ob_light.rotation_euler = (0.6503, 0.05522, 1.866)
ob_light.lock_rotations_4d = False
ob_light.empty_display_type = 'ARROWS'
ob_light.color = (0.0, 0.0, 0.0, 0.0)
ob_light.lineart.crease_threshold = 0.0
ob_camera.location = (7.359, -6.926, 4.958)
ob_camera.rotation_euler = (1.109, 0.0, 0.8149)
ob_camera.lock_rotations_4d = False
ob_camera.empty_display_type = 'ARROWS'
ob_camera.color = (0.0, 0.0, 0.0, 0.0)
ob_camera.display_type = 'WIRE'
ob_camera.lineart.crease_threshold = 0.0
ob_empty.location = (0.0, 0.0, 0.0)
ob_empty.rotation_euler = (1.571, -0.0, -0.0)
ob_empty.empty_display_type = 'IMAGE'
ob_empty.empty_display_size = 5.0
ob_cylinder.location = (0.0, 0.0, 0.0)

# ---- collection membership
col_collection.objects.link(ob_light)
col_collection.objects.link(ob_camera)
col_collection.objects.link(ob_empty)
col_collection.objects.link(ob_cylinder)

# ---- scene / render settings (as saved in the file)
scene.camera = ob_camera
scene.frame_start = 1; scene.frame_end = 250; scene.frame_set(1)
scene.render.engine = 'BLENDER_EEVEE_NEXT'
scene.cycles.sampling_pattern = 'TABULATED_SOBOL'
scene.cycles.use_light_tree = False
scene.view_settings.view_transform = 'Filmic'
bpy.context.view_layer.update()
